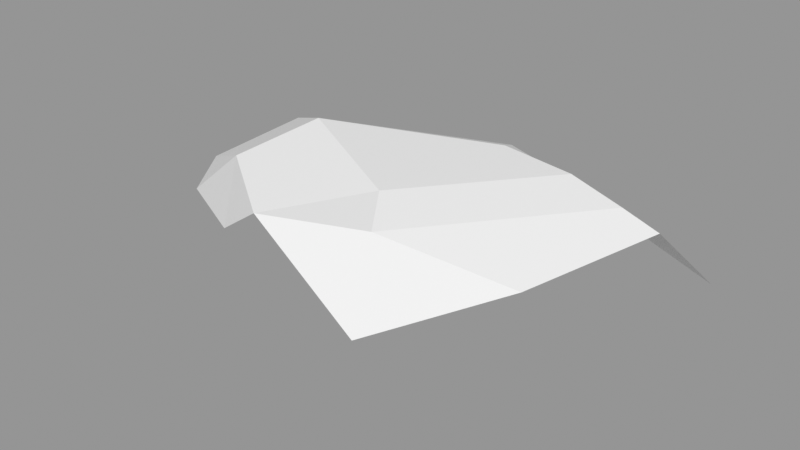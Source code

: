 # Source: Rock_Round_m_2C_14.blend  (saved by Blender 3.0.42; exported with 4.5.12 LTS)
import bpy
from mathutils import Matrix  # noqa: F401  (used for matrix-valued properties, if any)

bpy.ops.wm.read_factory_settings(use_empty=True)
scene = bpy.context.scene
scene.name = 'Scene'

# ---- images (referenced by path relative to the original .blend; pixels are not part of the script)
import os
ASSET_DIR = os.environ.get("B2B_ASSET_DIR", "")  # directory of the original .blend (textures are referenced by path, not embedded)
HERE = os.path.dirname(os.path.abspath(__file__))  # packed textures are extracted next to this script under _unpacked/

def load_image(name, relpath, width, height, colorspace="sRGB"):
    """Load a texture the original file referenced (path relative to the .blend, or extracted next to this script)."""
    p = next((c for c in (os.path.join(HERE, relpath), os.path.join(ASSET_DIR, relpath)) if relpath and os.path.exists(c)), "")
    if p:
        img = bpy.data.images.load(p, check_existing=True)
        img.name = name
    else:  # same state as the original file: an image datablock whose file is absent (Cycles renders it pink)
        img = bpy.data.images.new(name, width, height)
        img.source = "FILE"
        img.filepath = "//" + (relpath or name)
    img.colorspace_settings.name = colorspace
    return img
img_rocks_texture_atlas_1024x1024_png = load_image('Rocks_Texture_Atlas_1024x1024.png', 'Rocks_Texture_Atlas_1024x1024.png', 1024, 1024, 'sRGB')

# ---- materials (node trees are filled in below, after node groups)
mat_rocks_041 = bpy.data.materials.new('Rocks.041')
mat_rocks_041.use_transparent_shadow = False
mat_rocks_041.diffuse_color = (1.0, 1.0, 1.0, 1.0)
mat_rocks_041.roughness = 0.69
mat_rocks_041.specular_intensity = 0.0
mat_material_036 = bpy.data.materials.new('Material.036')
mat_material_036.use_transparent_shadow = False
mat_material_036.roughness = 0.5

# ---- material node trees
mat_rocks_041.use_nodes = True; mat_rocks_041.node_tree.nodes.clear()
_N = mat_rocks_041.node_tree.nodes; _L = mat_rocks_041.node_tree.links
n0 = _N.new('ShaderNodeBsdfPrincipled'); n0.name = 'Principled BSDF'; n0.location = (10, 300)
n0.distribution = 'GGX'
n0.subsurface_method = 'RANDOM_WALK_SKIN'
n0.inputs[2].default_value = 0.69
n0.inputs[3].default_value = 1.45
n0.inputs[4].default_value = 0.0
n0.inputs[13].default_value = 0.0
n1 = _N.new('ShaderNodeOutputMaterial'); n1.name = 'Material Output'; n1.location = (300, 300)
n2 = _N.new('ShaderNodeNormalMap'); n2.name = 'Normal Map'; n2.location = (-300, -300)
n2.label = 'Normal/Map'
n3 = _N.new('ShaderNodeTexImage'); n3.name = 'Image Texture'; n3.location = (-300, 600)
n3.image = img_rocks_texture_atlas_1024x1024_png
_L.new(n0.outputs[0], n1.inputs[0])
_L.new(n2.outputs[0], n0.inputs[5])
_L.new(n3.outputs[0], n0.inputs[0])
n1.is_active_output = True
mat_material_036.use_nodes = True; mat_material_036.node_tree.nodes.clear()
_N = mat_material_036.node_tree.nodes; _L = mat_material_036.node_tree.links
n0 = _N.new('ShaderNodeBsdfPrincipled'); n0.name = 'Principled BSDF'; n0.location = (10, 300)
n0.distribution = 'GGX'
n0.subsurface_method = 'RANDOM_WALK_SKIN'
n0.inputs[3].default_value = 1.45
n0.inputs[27].default_value = (0.0, 0.0, 0.0, 1.0)
n0.inputs[28].default_value = 1.0
n1 = _N.new('ShaderNodeOutputMaterial'); n1.name = 'Material Output'; n1.location = (300, 300)
n2 = _N.new('ShaderNodeNormalMap'); n2.name = 'Normal Map'; n2.location = (-300, -300)
n2.label = 'Normal/Map'
n2.inputs[0].default_value = 0.0
_L.new(n0.outputs[0], n1.inputs[0])
_L.new(n2.outputs[0], n0.inputs[5])
n1.is_active_output = True

# ---- meshes
me_rock_round_m_2c_14 = bpy.data.meshes.new('Rock_Round_m_2C_14')
me_rock_round_m_2c_14.from_pydata([(59.77, 10.43, 40.86), (36.11, 45.46, -13.49), (56.75, 42.66, -8.272), (69.94, 39.28, -6.697), (81.5, 20.9, -20.38), (30.66, -0.09389, -30.34), (37.55, 13.58, -39.7), (52.82, 19.16, -36.48), (68.85, 4.482, 20.11), (69.49, -0.136, -8.21), (79.41, 4.938, -6.721), (-33.19, 6.847, -38.88), (21.33, 16.29, -41.98), (18.21, 29.66, -40.67), (-100.6, 20.45, 8.248), (-70.02, 4.181, -19.07), (-26.48, 23.29, -37.96), (9.202, 46.19, -17.29), (-51.21, 46.82, 4.553), (0.7531, 38.74, -33.68), (-48.84, 35.76, -22.06), (-72.35, 38.07, -6.864), (54.05, 34.56, 38.4), (-98.18, 12.41, 20.61), (18.52, 18.6, 66.22), (-62.24, 15.66, 39.53), (-0.757, 45.34, 32.07), (9.913, 41.63, 47.84), (-70.58, 34.6, 24.81), (-41.74, 29.67, 44.54), (62.53, -0.1529, 11.7), (63.26, 1.956, 21.96), (47.78, -0.1529, 22.94), (21.54, 4.414, 63.86), (21.26, -0.1529, 38.48), (35.75, 4.351, 56.44), (-48.03, 0.5398, 33.39), (-50.77, -0.08326, -23.72), (-2.202, -0.08326, -32.12), (-92.33, 5.509, 20.73), (-80.29, -0.1112, 3.082), (-66.54, 1.263, 31.56), (-66.06, -0.1421, 24.15)], [], [(33, 36, 34), (31, 32, 30), (21, 14, 28, 18), (20, 21, 18), (39, 42, 41), (5, 6, 7), (30, 9, 10), (10, 9, 4), (5, 37, 38), (4, 2, 3), (4, 3, 10), (11, 12, 38), (38, 37, 11), (13, 19, 17), (29, 28, 25), (11, 15, 20, 16), (30, 8, 31), (24, 33, 35), (34, 32, 35, 33), (9, 34, 5), (9, 30, 32), (11, 37, 15), (25, 41, 36), (3, 2, 27, 22), (25, 36, 29), (31, 35, 32), (7, 4, 9, 5), (31, 8, 0, 35), (39, 40, 42), (28, 23, 25), (19, 13, 16), (1, 26, 27, 2), (13, 7, 6, 12), (19, 16, 20), (39, 41, 25, 23), (23, 28, 14), (29, 26, 18, 28), (10, 3, 22, 8), (16, 13, 12, 11), (0, 8, 22), (19, 20, 18, 17), (27, 26, 29), (14, 15, 40), (37, 40, 15), (23, 14, 40, 39), (35, 0, 22), (21, 20, 15, 14), (34, 36, 37, 5), (27, 29, 24, 22), (30, 10, 8), (38, 12, 6, 5), (9, 32, 34), (36, 33, 24, 29), (36, 41, 42), (40, 37, 36), (4, 7, 1, 2), (36, 42, 40), (7, 13, 17, 1), (18, 26, 1, 17), (24, 35, 22)])
me_rock_round_m_2c_14.polygons.foreach_set('use_smooth', [True] * 60)
me_rock_round_m_2c_14.polygons.foreach_set('material_index', [0, 0, 1, 1, 0, 0, 0, 0, 0, 1, 0, 0, 0, 1, 1, 0, 0, 0, 0, 0, 0, 0, 0, 1, 0, 0, 0, 0, 0, 1, 1, 1, 0, 1, 0, 1, 1, 0, 0, 0, 1, 1, 0, 0, 0, 0, 0, 0, 1, 0, 0, 0, 0, 0, 0, 1, 0, 1, 1, 0])
_k = set([(0, 8), (0, 22), (0, 35), (1, 2), (1, 7), (1, 17), (1, 26), (2, 3), (2, 4), (2, 27), (3, 4), (3, 10), (3, 22), (4, 7), (4, 9), (4, 10), (5, 6), (5, 7), (5, 9), (5, 38), (6, 7), (6, 12), (7, 13), (8, 10), (8, 22), (8, 31), (9, 10), (9, 30), (10, 30), (11, 12), (11, 15), (11, 16), (11, 37), (11, 38), (12, 13), (12, 38), (13, 16), (13, 17), (13, 19), (14, 15), (14, 21), (14, 23), (14, 28), (14, 40), (15, 20), (15, 37), (15, 40), (16, 19), (16, 20), (17, 18), (17, 19), (18, 20), (18, 21), (18, 26), (18, 28), (19, 20), (20, 21), (22, 24), (22, 27), (22, 35), (23, 25), (23, 28), (23, 39), (24, 29), (24, 33), (24, 35), (25, 28), (25, 29), (25, 36), (25, 41), (26, 27), (26, 29), (27, 29), (28, 29), (29, 36), (30, 31), (30, 32), (31, 35), (32, 34), (32, 35), (33, 34), (33, 35), (33, 36), (34, 36), (36, 37), (36, 40), (36, 41), (36, 42), (37, 38), (37, 40), (39, 40), (39, 41), (39, 42), (40, 42), (41, 42)])
me_rock_round_m_2c_14.attributes.new('sharp_edge', 'BOOLEAN', 'EDGE').data.foreach_set('value', [ (min(e.vertices), max(e.vertices)) in _k for e in me_rock_round_m_2c_14.edges])
_uv = me_rock_round_m_2c_14.uv_layers.new(name='UVMap')
_uv.uv.foreach_set('vector', [10.81, 14.52, 10.78, 15.09, 10.67, 14.58, 10.49, 14.33, 10.53, 14.44, 10.44, 14.36, 14.9, 2.494, 14.95, 2.284, 15.06, 2.462, 14.98, 2.618, 14.85, 2.659, 14.9, 2.494, 14.98, 2.618, 10.79, 15.43, 10.76, 15.24, 10.8, 15.22, 10.27, 14.69, 10.2, 14.66, 10.19, 14.54, 10.44, 14.36, 10.31, 14.36, 10.3, 14.28, 10.3, 14.28, 10.31, 14.36, 10.22, 14.3, 10.27, 14.69, 10.47, 15.25, 10.32, 14.93, 14.3, 3.329, 14.35, 3.548, 14.3, 3.49, 11.45, 15.65, 11.34, 15.53, 11.54, 15.59, 11.56, 14.86, 11.63, 15.26, 11.54, 15.08, 10.32, 14.93, 10.47, 15.25, 10.35, 15.16, 14.83, 3.098, 14.84, 2.987, 14.93, 3.025, 15.31, 2.55, 15.28, 2.433, 15.38, 2.439, 11.56, 14.86, 11.55, 14.56, 11.74, 14.71, 11.66, 14.91, 10.44, 14.36, 10.47, 14.29, 10.49, 14.33, 11.44, 14.95, 11.52, 14.97, 11.53, 15.09, 10.67, 14.58, 10.53, 14.44, 10.74, 14.43, 10.81, 14.52, 10.31, 14.36, 10.67, 14.58, 10.27, 14.69, 10.31, 14.36, 10.44, 14.36, 10.53, 14.44, 10.35, 15.16, 10.47, 15.25, 10.53, 15.37, 11.45, 14.47, 11.53, 14.46, 11.54, 14.59, 15.05, 3.387, 15.03, 3.309, 15.25, 2.943, 15.25, 3.226, 11.45, 14.47, 11.54, 14.59, 11.37, 14.6, 10.49, 14.33, 10.74, 14.43, 10.53, 14.44, 10.19, 14.54, 10.22, 14.3, 10.31, 14.36, 10.27, 14.69, 10.49, 14.33, 10.47, 14.29, 10.6, 14.3, 10.74, 14.43, 10.79, 15.43, 10.67, 15.39, 10.76, 15.24, 15.28, 2.433, 15.39, 2.277, 15.38, 2.439, 15.65, 2.972, 15.6, 3.093, 15.55, 2.81, 14.98, 3.188, 15.16, 2.899, 15.25, 2.943, 15.03, 3.309, 11.71, 15.24, 11.67, 15.49, 11.63, 15.38, 11.63, 15.26, 15.65, 2.972, 15.55, 2.81, 15.63, 2.644, 11.51, 14.32, 11.53, 14.46, 11.45, 14.47, 11.47, 14.28, 15.01, 2.277, 15.06, 2.462, 14.95, 2.284, 15.19, 2.614, 15.16, 2.899, 14.98, 2.618, 15.06, 2.462, 11.54, 15.59, 11.34, 15.53, 11.35, 15.28, 11.54, 15.43, 11.66, 14.91, 11.71, 15.24, 11.63, 15.26, 11.56, 14.86, 11.5, 15.31, 11.54, 15.43, 11.35, 15.28, 14.84, 2.987, 14.85, 2.659, 14.98, 2.618, 14.93, 3.025, 15.25, 2.943, 15.16, 2.899, 15.19, 2.614, 10.74, 15.51, 10.53, 15.37, 10.67, 15.39, 10.47, 15.25, 10.67, 15.39, 10.53, 15.37, 10.81, 15.47, 10.74, 15.51, 10.67, 15.39, 10.79, 15.43, 11.53, 15.09, 11.5, 15.31, 11.35, 15.28, 11.76, 14.51, 11.74, 14.71, 11.55, 14.56, 11.67, 14.28, 10.67, 14.58, 10.78, 15.09, 10.47, 15.25, 10.27, 14.69, 15.25, 2.848, 15.31, 2.55, 15.37, 2.845, 15.3, 3.131, 10.44, 14.36, 10.3, 14.28, 10.47, 14.29, 11.54, 15.08, 11.63, 15.26, 11.63, 15.38, 11.56, 15.32, 10.31, 14.36, 10.53, 14.44, 10.67, 14.58, 11.54, 14.59, 11.52, 14.97, 11.44, 14.95, 11.37, 14.6, 10.78, 15.09, 10.8, 15.22, 10.76, 15.24, 10.67, 15.39, 10.47, 15.25, 10.78, 15.09, 14.3, 3.329, 14.42, 3.383, 14.42, 3.621, 14.35, 3.548, 10.78, 15.09, 10.76, 15.24, 10.67, 15.39, 14.89, 3.302, 14.83, 3.098, 14.93, 3.025, 14.98, 3.188, 14.98, 2.618, 15.16, 2.899, 14.98, 3.188, 14.93, 3.025, 11.44, 14.95, 11.53, 15.09, 11.35, 15.28])
me_rock_round_m_2c_14.materials.append(mat_rocks_041)
me_rock_round_m_2c_14.materials.append(mat_material_036)
me_rock_round_m_2c_14.use_remesh_fix_poles = True
me_rock_round_m_2c_14.use_remesh_preserve_attributes = False
me_rock_round_m_2c_14.update()
me_rock_round_m_2c_14.normals_split_custom_set([tuple(v) for v in zip(*[iter([-0.02286, -0.9839, 0.1773, -0.02286, -0.9839, 0.1773, -0.02286, -0.9839, 0.1773, 0.1441, -0.9724, 0.1834, 0.1443, -0.9715, 0.188, 0.1443, -0.9713, 0.1893, -0.4607, 0.8791, 0.1221, -0.4607, 0.8791, 0.1221, -0.4607, 0.8791, 0.1221, -0.4607, 0.8791, 0.1221, -0.1635, 0.9058, -0.3909, -0.1635, 0.9058, -0.3909, -0.1635, 0.9058, -0.3909, -0.2281, -0.9592, 0.1669, -0.2281, -0.9592, 0.1669, -0.2281, -0.9592, 0.1669, 0.3762, -0.6448, -0.6653, 0.3762, -0.6448, -0.6653, 0.3762, -0.6448, -0.6653, 0.4321, -0.8892, 0.1503, 0.4321, -0.8892, 0.1503, 0.4321, -0.8892, 0.1503, 0.4174, -0.6218, -0.6627, 0.4174, -0.6218, -0.6627, 0.4174, -0.6218, -0.6627, -0.0005013, -1.0, -0.001083, -0.001478, -1.0, 0.0001655, -0.0002466, -1.0, -0.001428, 0.2558, 0.6759, -0.6912, 0.2558, 0.6759, -0.6912, 0.2558, 0.6759, -0.6912, 0.8766, 0.2416, 0.4162, 0.8766, 0.2416, 0.4162, 0.8766, 0.2416, 0.4162, 0.05185, -0.5689, -0.8207, 0.05185, -0.5689, -0.8207, 0.05185, -0.5689, -0.8207, -0.08547, -0.8649, -0.4947, -0.08547, -0.8649, -0.4947, -0.08547, -0.8649, -0.4947, 0.234, 0.8341, -0.4995, 0.234, 0.8341, -0.4995, 0.234, 0.8341, -0.4995, -0.4683, 0.4044, 0.7856, -0.4683, 0.4044, 0.7856, -0.4683, 0.4044, 0.7856, -0.4725, 0.2378, -0.8486, -0.4725, 0.2378, -0.8486, -0.4725, 0.2378, -0.8486, -0.4725, 0.2378, -0.8486, 0.4462, -0.8821, 0.1509, 0.439, -0.8846, 0.1577, 0.4479, -0.8815, 0.1493, 0.4621, -0.04885, 0.8855, 0.4621, -0.04885, 0.8855, 0.4621, -0.04885, 0.8855, 0.09429, -0.9809, 0.17, 0.09429, -0.9809, 0.17, 0.09429, -0.9809, 0.17, 0.09429, -0.9809, 0.17, -0.0006019, -1.0, -0.0009662, -0.0008722, -1.0, -0.0005094, -0.0005013, -1.0, -0.001083, -0.0006019, -1.0, -0.0009662, -0.0008836, -1.0, -0.001159, -0.0005737, -1.0, -0.0009432, -0.3113, -0.6744, -0.6695, -0.3113, -0.6744, -0.6695, -0.3113, -0.6744, -0.6695, -0.105, -0.4573, 0.8831, -0.105, -0.4573, 0.8831, -0.105, -0.4573, 0.8831, 0.2001, 0.9633, 0.1787, 0.2001, 0.9633, 0.1787, 0.2001, 0.9633, 0.1787, 0.2001, 0.9633, 0.1787, 0.01885, -0.3609, 0.9324, 0.01885, -0.3609, 0.9324, 0.01885, -0.3609, 0.9324, 0.1441, -0.9724, 0.1834, 0.1441, -0.9726, 0.1825, 0.1443, -0.9715, 0.188, 0.3926, -0.6351, -0.6652, 0.3926, -0.6351, -0.6652, 0.3926, -0.6351, -0.6652, 0.3926, -0.6351, -0.6652, 0.477, -0.7655, 0.4318, 0.477, -0.7655, 0.4318, 0.477, -0.7655, 0.4318, 0.477, -0.7655, 0.4318, -0.2267, -0.9621, 0.1518, -0.2267, -0.9621, 0.1518, -0.2267, -0.9621, 0.1518, -0.4531, 0.4141, 0.7894, -0.4531, 0.4141, 0.7894, -0.4531, 0.4141, 0.7894, -0.1181, 0.4529, -0.8837, -0.1181, 0.4529, -0.8837, -0.1181, 0.4529, -0.8837, 0.1271, 0.9851, 0.1157, 0.1271, 0.9851, 0.1157, 0.1271, 0.9851, 0.1157, 0.1271, 0.9851, 0.1157, 0.1588, 0.1321, -0.9784, 0.1588, 0.1321, -0.9784, 0.1588, 0.1321, -0.9784, 0.1588, 0.1321, -0.9784, -0.2169, 0.5964, -0.7728, -0.2169, 0.5964, -0.7728, -0.2169, 0.5964, -0.7728, -0.4127, -0.3412, 0.8445, -0.4127, -0.3412, 0.8445, -0.4127, -0.3412, 0.8445, -0.4127, -0.3412, 0.8445, -0.5823, 0.626, 0.5187, -0.5823, 0.626, 0.5187, -0.5823, 0.626, 0.5187, -0.1805, 0.8878, 0.4234, -0.1805, 0.8878, 0.4234, -0.1805, 0.8878, 0.4234, -0.1805, 0.8878, 0.4234, 0.905, 0.2415, 0.3502, 0.905, 0.2415, 0.3502, 0.905, 0.2415, 0.3502, 0.905, 0.2415, 0.3502, -0.07145, 0.08303, -0.994, -0.07145, 0.08303, -0.994, -0.07145, 0.08303, -0.994, -0.07145, 0.08303, -0.994, 0.9114, 0.2493, 0.3275, 0.9114, 0.2493, 0.3275, 0.9114, 0.2493, 0.3275, -0.1339, 0.917, -0.3757, -0.1339, 0.917, -0.3757, -0.1339, 0.917, -0.3757, -0.1339, 0.917, -0.3757, -0.2319, 0.9002, 0.3685, -0.2319, 0.9002, 0.3685, -0.2319, 0.9002, 0.3685, -0.694, -0.5749, -0.4334, -0.694, -0.5749, -0.4334, -0.694, -0.5749, -0.4334, -0.2756, -0.9118, -0.3045, -0.2756, -0.9118, -0.3045, -0.2756, -0.9118, -0.3045, -0.7207, -0.6329, -0.2829, -0.7207, -0.6329, -0.2829, -0.7207, -0.6329, -0.2829, -0.7207, -0.6329, -0.2829, 0.4961, 0.2036, 0.844, 0.4961, 0.2036, 0.844, 0.4961, 0.2036, 0.844, -0.5437, 0.251, -0.8008, -0.5437, 0.251, -0.8008, -0.5437, 0.251, -0.8008, -0.5437, 0.251, -0.8008, -0.0008722, -1.0, -0.0005094, -0.004623, -1.0, 0.004234, -0.001478, -1.0, 0.0001655, -0.0005013, -1.0, -0.001083, 0.01785, 0.6278, 0.7781, 0.01785, 0.6278, 0.7781, 0.01785, 0.6278, 0.7781, 0.01785, 0.6278, 0.7781, 0.4462, -0.8821, 0.1509, 0.4389, -0.8846, 0.1578, 0.439, -0.8846, 0.1577, 0.03676, -0.5647, -0.8245, 0.03676, -0.5647, -0.8245, 0.03676, -0.5647, -0.8245, 0.03676, -0.5647, -0.8245, -0.0006019, -1.0, -0.0009662, -0.0005737, -1.0, -0.0009432, -0.0008722, -1.0, -0.0005094, -0.3727, -0.2505, 0.8935, -0.3727, -0.2505, 0.8935, -0.3727, -0.2505, 0.8935, -0.3727, -0.2505, 0.8935, -0.05632, -0.9816, 0.1823, -0.05632, -0.9816, 0.1823, -0.05632, -0.9816, 0.1823, 0.01039, -0.9999, 0.01041, 0.01039, -0.9999, 0.01041, 0.01039, -0.9999, 0.01041, 0.2902, 0.715, -0.636, 0.2902, 0.715, -0.636, 0.2902, 0.715, -0.636, 0.2902, 0.715, -0.636, 0.05884, -0.9974, -0.04121, 0.05884, -0.9974, -0.04121, 0.05884, -0.9974, -0.04121, 0.2184, 0.7743, -0.5939, 0.2184, 0.7743, -0.5939, 0.2184, 0.7743, -0.5939, 0.2184, 0.7743, -0.5939, 0.02001, 0.9996, 0.02132, 0.02001, 0.9996, 0.02132, 0.02001, 0.9996, 0.02132, 0.02001, 0.9996, 0.02132, 0.572, 0.1366, 0.8088, 0.572, 0.1366, 0.8088, 0.572, 0.1366, 0.8088])] * 3)])

# ---- objects
ob_rock_round_m_2c_14 = bpy.data.objects.new('Rock_Round_m_2C_14', me_rock_round_m_2c_14)

# ---- transforms, parenting, visibility, modifiers, constraints
ob_rock_round_m_2c_14.location = (0.0, 0.0, 0.0)
ob_rock_round_m_2c_14.rotation_euler = (1.571, -0.0, 0.0)
ob_rock_round_m_2c_14.scale = (0.01, 0.01, 0.01)
ob_rock_round_m_2c_14.color = (0.8, 0.8, 0.8, 1.0)

# ---- collection membership
scene.collection.objects.link(ob_rock_round_m_2c_14)

# ---- scene / render settings (as saved in the file)
scene.frame_start = 1; scene.frame_end = 250; scene.frame_set(1)
scene.render.engine = 'BLENDER_EEVEE_NEXT'
scene.cycles.sampling_pattern = 'TABULATED_SOBOL'
scene.cycles.use_light_tree = False
scene.view_settings.view_transform = 'Standard'
bpy.context.view_layer.update()

# ---- added for rendering (the .blend has no active camera and no usable light): camera, sun + grey world if the file has none
cam_auto = bpy.data.cameras.new('AutoCamera')
cam_auto.lens = 50.0
cam_auto.sensor_width = 36.0
cam_auto.clip_end = 1000.0
ob_auto_camera = bpy.data.objects.new('AutoCamera', cam_auto)
scene.collection.objects.link(ob_auto_camera)
ob_auto_camera.location = (1.91181, -2.52966, 1.83898)
ob_auto_camera.rotation_euler = (1.09748, -7.21219e-08, 0.694738)
scene.camera = ob_auto_camera
light_auto_sun = bpy.data.lights.new('AutoSun', 'SUN')
light_auto_sun.energy = 3.0
light_auto_sun.angle = 0.0523599
ob_auto_sun = bpy.data.objects.new('AutoSun', light_auto_sun)
scene.collection.objects.link(ob_auto_sun)
ob_auto_sun.rotation_euler = (0.872665, 0.174533, 0.523599)
if scene.world is None:
    world_auto = bpy.data.worlds.new('AutoWorld')
    world_auto.color = (0.3, 0.3, 0.3)
    scene.world = world_auto
bpy.context.view_layer.update()
